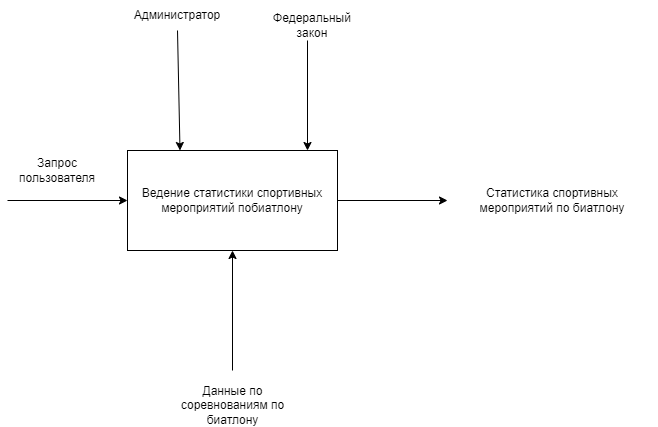

The diagram above was exported from draw.io. Its source (the exported page's mxGraphModel, read from the mxfile embedded in the PNG):
<mxGraphModel dx="1386" dy="791" grid="1" gridSize="10" guides="1" tooltips="1" connect="1" arrows="1" fold="1" page="1" pageScale="1" pageWidth="827" pageHeight="1169" math="0" shadow="0">
  <root>
    <mxCell id="0" />
    <mxCell id="1" parent="0" />
    <mxCell id="9eH4dqC-x4qcDCXFTBr9-2" style="edgeStyle=orthogonalEdgeStyle;rounded=0;orthogonalLoop=1;jettySize=auto;html=1;" parent="1" source="9eH4dqC-x4qcDCXFTBr9-1" target="9eH4dqC-x4qcDCXFTBr9-3" edge="1">
      <mxGeometry relative="1" as="geometry">
        <mxPoint x="490" y="380" as="targetPoint" />
      </mxGeometry>
    </mxCell>
    <mxCell id="9eH4dqC-x4qcDCXFTBr9-1" value="Ведение статистики спортивных мероприятий побиатлону" style="rounded=0;whiteSpace=wrap;html=1;" parent="1" vertex="1">
      <mxGeometry x="160" y="330" width="210" height="100" as="geometry" />
    </mxCell>
    <mxCell id="9eH4dqC-x4qcDCXFTBr9-3" value="Статистика спортивных мероприятий по биатлону" style="text;html=1;strokeColor=none;fillColor=none;align=center;verticalAlign=middle;whiteSpace=wrap;rounded=0;" parent="1" vertex="1">
      <mxGeometry x="480" y="365" width="210" height="30" as="geometry" />
    </mxCell>
    <mxCell id="9eH4dqC-x4qcDCXFTBr9-4" value="" style="endArrow=classic;html=1;rounded=0;entryX=0;entryY=0.5;entryDx=0;entryDy=0;" parent="1" target="9eH4dqC-x4qcDCXFTBr9-1" edge="1">
      <mxGeometry width="50" height="50" relative="1" as="geometry">
        <mxPoint x="40" y="380" as="sourcePoint" />
        <mxPoint x="90" y="330" as="targetPoint" />
      </mxGeometry>
    </mxCell>
    <mxCell id="9eH4dqC-x4qcDCXFTBr9-5" value="" style="endArrow=classic;html=1;rounded=0;entryX=0.5;entryY=1;entryDx=0;entryDy=0;" parent="1" target="9eH4dqC-x4qcDCXFTBr9-1" edge="1">
      <mxGeometry width="50" height="50" relative="1" as="geometry">
        <mxPoint x="265" y="550" as="sourcePoint" />
        <mxPoint x="280" y="500" as="targetPoint" />
      </mxGeometry>
    </mxCell>
    <mxCell id="9eH4dqC-x4qcDCXFTBr9-6" value="" style="endArrow=classic;html=1;rounded=0;entryX=0.25;entryY=0;entryDx=0;entryDy=0;exitX=0.5;exitY=1;exitDx=0;exitDy=0;" parent="1" source="9eH4dqC-x4qcDCXFTBr9-7" target="9eH4dqC-x4qcDCXFTBr9-1" edge="1">
      <mxGeometry width="50" height="50" relative="1" as="geometry">
        <mxPoint x="265" y="220" as="sourcePoint" />
        <mxPoint x="290" y="170" as="targetPoint" />
      </mxGeometry>
    </mxCell>
    <mxCell id="9eH4dqC-x4qcDCXFTBr9-7" value="Администратор" style="text;html=1;strokeColor=none;fillColor=none;align=center;verticalAlign=middle;whiteSpace=wrap;rounded=0;" parent="1" vertex="1">
      <mxGeometry x="180" y="180" width="60" height="30" as="geometry" />
    </mxCell>
    <mxCell id="9eH4dqC-x4qcDCXFTBr9-8" value="Запрос пользователя" style="text;html=1;strokeColor=none;fillColor=none;align=center;verticalAlign=middle;whiteSpace=wrap;rounded=0;" parent="1" vertex="1">
      <mxGeometry x="40" y="335" width="100" height="30" as="geometry" />
    </mxCell>
    <mxCell id="2g3aPzODIaJBJMABct_O-1" value="Данные по соревнованиям по биатлону" style="text;html=1;strokeColor=none;fillColor=none;align=center;verticalAlign=middle;whiteSpace=wrap;rounded=0;" parent="1" vertex="1">
      <mxGeometry x="202.5" y="565" width="125" height="40" as="geometry" />
    </mxCell>
    <mxCell id="d089gW-zsClyf53_lxV4-14" value="" style="endArrow=classic;html=1;rounded=0;entryX=0.5;entryY=0;entryDx=0;entryDy=0;" parent="1" edge="1">
      <mxGeometry width="50" height="50" relative="1" as="geometry">
        <mxPoint x="340" y="220" as="sourcePoint" />
        <mxPoint x="340" y="330" as="targetPoint" />
      </mxGeometry>
    </mxCell>
    <mxCell id="d089gW-zsClyf53_lxV4-15" value="Федеральный закон" style="text;html=1;strokeColor=none;fillColor=none;align=center;verticalAlign=middle;whiteSpace=wrap;rounded=0;" parent="1" vertex="1">
      <mxGeometry x="290" y="190" width="110" height="30" as="geometry" />
    </mxCell>
  </root>
</mxGraphModel>